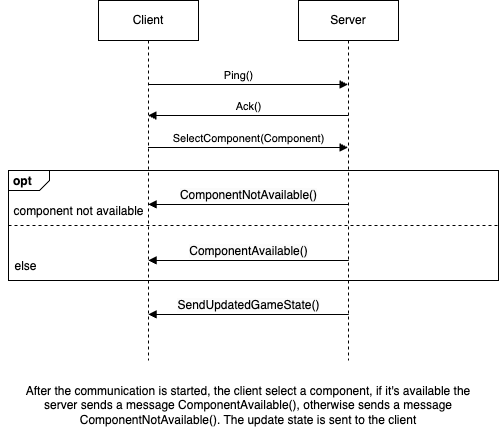

The diagram above was exported from draw.io. Its source (the exported page's mxGraphModel, read from the mxfile embedded in the PNG):
<mxGraphModel dx="1185" dy="610" grid="1" gridSize="10" guides="1" tooltips="1" connect="1" arrows="1" fold="1" page="1" pageScale="1" pageWidth="850" pageHeight="1100" math="0" shadow="0">
  <root>
    <mxCell id="0" />
    <mxCell id="1" parent="0" />
    <mxCell id="NA8l5gWzfB_NoyZJWnQG-8" value="&lt;p style=&quot;margin:0px;margin-top:4px;margin-left:5px;text-align:left;&quot;&gt;&lt;b&gt;opt&lt;/b&gt;&lt;/p&gt;" style="html=1;shape=mxgraph.sysml.package;overflow=fill;labelX=41;align=left;spacingLeft=5;verticalAlign=top;spacingTop=-3;" parent="1" vertex="1">
      <mxGeometry x="26" y="210" width="490" height="110" as="geometry" />
    </mxCell>
    <mxCell id="Dx7ABexY0CEXd7zIBy-M-2" value="Server" style="shape=umlLifeline;perimeter=lifelinePerimeter;whiteSpace=wrap;html=1;container=0;dropTarget=0;collapsible=0;recursiveResize=0;outlineConnect=0;portConstraint=eastwest;newEdgeStyle={&quot;edgeStyle&quot;:&quot;elbowEdgeStyle&quot;,&quot;elbow&quot;:&quot;vertical&quot;,&quot;curved&quot;:0,&quot;rounded&quot;:0};" parent="1" vertex="1">
      <mxGeometry x="316" y="40" width="100" height="360" as="geometry" />
    </mxCell>
    <mxCell id="Dx7ABexY0CEXd7zIBy-M-6" value="Ack()" style="html=1;verticalAlign=bottom;endArrow=block;edgeStyle=elbowEdgeStyle;elbow=vertical;curved=0;rounded=0;" parent="1" edge="1">
      <mxGeometry relative="1" as="geometry">
        <mxPoint x="366" y="155" as="sourcePoint" />
        <Array as="points">
          <mxPoint x="286" y="155" />
        </Array>
        <mxPoint x="165.5" y="155" as="targetPoint" />
      </mxGeometry>
    </mxCell>
    <mxCell id="RocbX5yvakGzMocwclnO-2" value="SelectComponent(Component)" style="html=1;verticalAlign=bottom;endArrow=block;curved=0;rounded=0;" parent="1" edge="1">
      <mxGeometry x="0.0013" width="80" relative="1" as="geometry">
        <mxPoint x="165.5" y="187" as="sourcePoint" />
        <mxPoint x="365.5" y="187" as="targetPoint" />
        <Array as="points">
          <mxPoint x="266" y="187" />
        </Array>
        <mxPoint as="offset" />
      </mxGeometry>
    </mxCell>
    <mxCell id="RocbX5yvakGzMocwclnO-4" value="&lt;div&gt;&lt;br&gt;&lt;/div&gt;" style="text;html=1;align=center;verticalAlign=middle;resizable=0;points=[];autosize=1;strokeColor=none;fillColor=none;" parent="1" vertex="1">
      <mxGeometry x="256" y="240" width="20" height="30" as="geometry" />
    </mxCell>
    <mxCell id="Dx7ABexY0CEXd7zIBy-M-3" value="Ping()" style="html=1;verticalAlign=bottom;endArrow=block;edgeStyle=elbowEdgeStyle;elbow=vertical;curved=0;rounded=0;" parent="1" edge="1">
      <mxGeometry x="-0.1" relative="1" as="geometry">
        <mxPoint x="165.5" y="124" as="sourcePoint" />
        <Array as="points">
          <mxPoint x="276" y="124" />
        </Array>
        <mxPoint as="offset" />
        <mxPoint x="365.5" y="124" as="targetPoint" />
      </mxGeometry>
    </mxCell>
    <mxCell id="RocbX5yvakGzMocwclnO-5" value="component not available" style="text;html=1;align=center;verticalAlign=middle;resizable=0;points=[];autosize=1;strokeColor=none;fillColor=none;" parent="1" vertex="1">
      <mxGeometry x="21" y="236" width="150" height="30" as="geometry" />
    </mxCell>
    <mxCell id="Dx7ABexY0CEXd7zIBy-M-1" value="Client" style="shape=umlLifeline;perimeter=lifelinePerimeter;whiteSpace=wrap;html=1;container=0;dropTarget=0;collapsible=0;recursiveResize=0;outlineConnect=0;portConstraint=eastwest;newEdgeStyle={&quot;edgeStyle&quot;:&quot;elbowEdgeStyle&quot;,&quot;elbow&quot;:&quot;vertical&quot;,&quot;curved&quot;:0,&quot;rounded&quot;:0};" parent="1" vertex="1">
      <mxGeometry x="116" y="40" width="100" height="360" as="geometry" />
    </mxCell>
    <mxCell id="RocbX5yvakGzMocwclnO-16" value="else" style="text;html=1;align=center;verticalAlign=middle;resizable=0;points=[];autosize=1;strokeColor=none;fillColor=none;" parent="1" vertex="1">
      <mxGeometry x="18" y="291" width="50" height="30" as="geometry" />
    </mxCell>
    <mxCell id="NA8l5gWzfB_NoyZJWnQG-10" value="" style="endArrow=none;dashed=1;html=1;rounded=0;exitX=0;exitY=0.5;exitDx=0;exitDy=0;exitPerimeter=0;entryX=1;entryY=0.5;entryDx=0;entryDy=0;entryPerimeter=0;" parent="1" source="NA8l5gWzfB_NoyZJWnQG-8" target="NA8l5gWzfB_NoyZJWnQG-8" edge="1">
      <mxGeometry width="50" height="50" relative="1" as="geometry">
        <mxPoint x="496" y="340" as="sourcePoint" />
        <mxPoint x="426" y="285" as="targetPoint" />
      </mxGeometry>
    </mxCell>
    <mxCell id="NA8l5gWzfB_NoyZJWnQG-12" value="&lt;span style=&quot;font-size: 12px; background-color: rgb(251, 251, 251);&quot;&gt;ComponentAvailable()&lt;/span&gt;" style="html=1;verticalAlign=bottom;endArrow=block;edgeStyle=elbowEdgeStyle;elbow=horizontal;curved=0;rounded=0;" parent="1" edge="1">
      <mxGeometry relative="1" as="geometry">
        <mxPoint x="366.25" y="300" as="sourcePoint" />
        <Array as="points">
          <mxPoint x="286.25" y="300" />
        </Array>
        <mxPoint x="165.75" y="300" as="targetPoint" />
      </mxGeometry>
    </mxCell>
    <mxCell id="NA8l5gWzfB_NoyZJWnQG-13" value="&lt;span style=&quot;font-size: 12px; background-color: rgb(251, 251, 251);&quot;&gt;SendUpdatedGameState()&lt;/span&gt;" style="html=1;verticalAlign=bottom;endArrow=block;edgeStyle=elbowEdgeStyle;elbow=vertical;curved=0;rounded=0;" parent="1" edge="1">
      <mxGeometry relative="1" as="geometry">
        <mxPoint x="366.25" y="354" as="sourcePoint" />
        <Array as="points">
          <mxPoint x="286.25" y="354" />
        </Array>
        <mxPoint x="165.75" y="354" as="targetPoint" />
      </mxGeometry>
    </mxCell>
    <mxCell id="NA8l5gWzfB_NoyZJWnQG-15" value="&lt;span style=&quot;font-size: 12px; background-color: rgb(251, 251, 251);&quot;&gt;ComponentNotAvailable()&lt;/span&gt;" style="html=1;verticalAlign=bottom;endArrow=block;edgeStyle=elbowEdgeStyle;elbow=vertical;curved=0;rounded=0;" parent="1" edge="1">
      <mxGeometry relative="1" as="geometry">
        <mxPoint x="366.25" y="244" as="sourcePoint" />
        <Array as="points">
          <mxPoint x="286.25" y="244" />
        </Array>
        <mxPoint x="165.75" y="244" as="targetPoint" />
      </mxGeometry>
    </mxCell>
    <mxCell id="NA8l5gWzfB_NoyZJWnQG-16" value="After the communication is started, the client select a component, if it's available the server sends a message ComponentAvailable(), otherwise sends a message ComponentNotAvailable(). The update state is sent to the client" style="text;html=1;align=center;verticalAlign=middle;whiteSpace=wrap;rounded=0;" parent="1" vertex="1">
      <mxGeometry x="36" y="415" width="460" height="60" as="geometry" />
    </mxCell>
  </root>
</mxGraphModel>